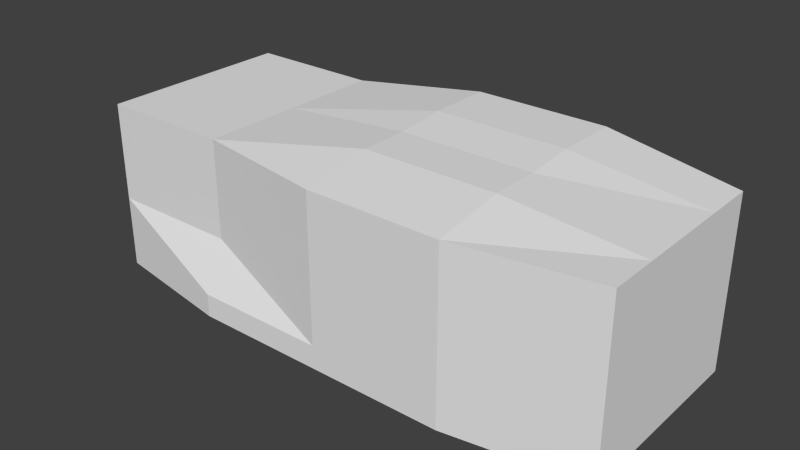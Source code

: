 # Source: ugcube.blend  (saved by Blender 2.76.0; exported with 4.5.12 LTS)
import bpy
from mathutils import Matrix  # noqa: F401  (used for matrix-valued properties, if any)

bpy.ops.wm.read_factory_settings(use_empty=True)
scene = bpy.context.scene
scene.name = 'Scene'

# ---- collections
col_collection_1 = bpy.data.collections.new('Collection 1'); scene.collection.children.link(col_collection_1)

# ---- materials (node trees are filled in below, after node groups)
mat_material = bpy.data.materials.new('Material')
mat_material.alpha_threshold = 0.0
mat_material.use_transparent_shadow = False
mat_material.roughness = 0.5
mat_material.line_color = (0.0, 0.0, 0.0, 1.0)

# ---- material node trees

# ---- world
world_world = bpy.data.worlds.new('World'); scene.world = world_world
world_world.color = (0.05088, 0.05088, 0.05088)
world_world.use_sun_shadow = False
world_world.sun_shadow_jitter_overblur = 0.0
world_world.cycles.sampling_method = 'MANUAL'
world_world.cycles.sample_map_resolution = 256

# ---- meshes
me_cube = bpy.data.meshes.new('Cube')
me_cube.from_pydata([(4.44, 1.0, -0.738), (4.44, -1.0, -0.738), (-1.0, -1.0, -0.738), (-1.0, 1.0, -0.738), (4.44, 1.0, 1.0), (4.44, -1.0, 1.0), (-1.0, -1.0, 1.0), (-1.0, 1.0, 1.0), (4.44, -5.96e-08, -0.738), (1.72, 1.148, -0.738), (4.44, 1.0, 0.0), (1.72, -1.22, -0.738), (4.44, -1.0, 0.0), (-1.0, 2.98e-07, -0.738), (-1.0, -1.0, 0.0), (-1.0, 1.0, 0.0), (4.44, -5.364e-07, 1.0), (1.72, 1.148, 1.16), (1.72, -1.22, 1.0), (-1.0, 1.788e-07, 1.0), (1.72, 1.148, 0.0), (-1.0, 2.384e-07, 0.0), (1.72, -1.22, 0.0), (4.44, -2.98e-07, 0.0), (1.72, -1.788e-07, 1.116), (1.72, 1.192e-07, -0.738), (4.44, -0.5, -0.738), (0.36, 1.0, -0.738), (4.44, 1.0, 0.5), (0.36, -1.22, -0.738), (4.44, -1.0, 0.5), (-1.0, 0.5, -0.738), (-1.0, -1.0, 0.5), (-1.0, 1.0, 0.5), (4.44, -0.5, 1.0), (0.36, 1.0, 1.0), (0.36, -1.0, 1.0), (-1.0, 0.5, 1.0), (4.44, 0.5, -0.738), (3.08, 1.148, -0.738), (4.44, 1.0, -0.5), (3.08, -1.22, -0.738), (4.44, -1.0, -0.5), (-1.0, -0.5, -0.738), (-1.0, -1.0, -0.5), (-1.0, 1.0, -0.5), (4.44, 0.5, 1.0), (3.08, 1.148, 1.16), (3.08, -1.22, 1.0), (-1.0, -0.5, 1.0), (0.36, 1.0, 0.0), (3.08, 1.148, 0.0), (1.72, 1.148, 0.5), (1.72, 1.148, -0.5), (-1.0, 0.5, 0.0), (-1.0, -0.5, 0.0), (-1.0, 2.682e-07, -0.5), (-1.0, 2.086e-07, 0.5), (0.36, -1.0, 0.0), (3.08, -1.22, 0.0), (1.72, -1.22, -0.5), (1.72, -1.22, 0.5), (4.44, -0.5, 0.0), (4.44, 0.5, 0.0), (4.44, -1.788e-07, -0.5), (4.44, -4.172e-07, 0.5), (1.72, -0.5, 1.116), (1.72, 0.5, 1.16), (3.08, -3.576e-07, 1.116), (0.36, 0.0, 1.0), (0.36, 2.086e-07, -0.738), (3.08, 2.98e-08, -0.738), (1.72, 0.5, -0.738), (1.72, -0.5, -0.738), (3.08, -0.5, -0.738), (3.08, 0.5, -0.738), (0.36, 0.5, -0.738), (0.36, 0.5, 1.0), (3.08, 0.5, 1.16), (3.08, -0.5, 1.116), (4.44, 0.5, 0.5), (4.44, 0.5, -0.5), (4.44, -0.5, -0.5), (3.08, -1.22, 0.5), (3.08, -1.22, -0.5), (0.36, -1.22, -0.5), (-1.0, -0.5, 0.5), (-1.0, -0.5, -0.5), (-1.0, 0.5, -0.5), (3.08, 1.148, -0.5), (3.08, 1.148, 0.5), (0.36, 1.0, 0.5), (0.36, 1.0, -0.5), (-1.0, 0.5, 0.5), (0.36, -1.0, 0.5), (4.44, -0.5, 0.5), (0.36, -0.5, 1.0), (0.36, -0.5, -0.738)], [], [(97, 29, 2, 43), (96, 49, 6, 36), (95, 34, 5, 30), (94, 36, 6, 32), (93, 37, 7, 33), (92, 27, 3, 45), (91, 50, 15, 33), (90, 51, 20, 52), (89, 39, 9, 53), (88, 54, 15, 45), (87, 55, 21, 56), (86, 49, 19, 57), (85, 58, 14, 44), (84, 59, 22, 60), (83, 48, 18, 61), (82, 62, 12, 42), (81, 63, 23, 64), (80, 46, 16, 65), (79, 66, 18, 48), (78, 67, 24, 68), (77, 37, 19, 69), (76, 70, 13, 31), (75, 71, 25, 72), (74, 41, 11, 73), (71, 74, 73, 25), (8, 26, 74, 71), (26, 1, 41, 74), (39, 75, 72, 9), (0, 38, 75, 39), (38, 8, 71, 75), (27, 76, 31, 3), (9, 72, 76, 27), (72, 25, 70, 76), (67, 77, 69, 24), (17, 35, 77, 67), (35, 7, 37, 77), (46, 78, 68, 16), (4, 47, 78, 46), (47, 17, 67, 78), (34, 79, 48, 5), (16, 68, 79, 34), (68, 24, 66, 79), (63, 80, 65, 23), (10, 28, 80, 63), (28, 4, 46, 80), (38, 81, 64, 8), (0, 40, 81, 38), (40, 10, 63, 81), (26, 82, 42, 1), (8, 64, 82, 26), (64, 23, 62, 82), (59, 83, 61, 22), (12, 30, 83, 59), (30, 5, 48, 83), (41, 84, 60, 11), (1, 42, 84, 41), (42, 12, 59, 84), (29, 85, 44, 2), (11, 60, 85, 29), (60, 22, 58, 85), (55, 86, 57, 21), (14, 32, 86, 55), (32, 6, 49, 86), (43, 87, 56, 13), (2, 44, 87, 43), (44, 14, 55, 87), (31, 88, 45, 3), (13, 56, 88, 31), (56, 21, 54, 88), (51, 89, 53, 20), (10, 40, 89, 51), (40, 0, 39, 89), (47, 90, 52, 17), (4, 28, 90, 47), (28, 10, 51, 90), (35, 91, 33, 7), (17, 52, 91, 35), (52, 20, 50, 91), (50, 92, 45, 15), (20, 53, 92, 50), (53, 9, 27, 92), (54, 93, 33, 15), (21, 57, 93, 54), (57, 19, 37, 93), (58, 94, 32, 14), (22, 61, 94, 58), (61, 18, 36, 94), (62, 95, 30, 12), (23, 65, 95, 62), (65, 16, 34, 95), (66, 96, 36, 18), (24, 69, 96, 66), (69, 19, 49, 96), (70, 97, 43, 13), (25, 73, 97, 70), (73, 11, 29, 97)])
me_cube.materials.append(mat_material)
me_cube.use_remesh_preserve_volume = False
me_cube.use_remesh_preserve_attributes = False
me_cube.use_mirror_vertex_groups = False
me_cube.update()

# ---- objects
ob_gcube = bpy.data.objects.new('gcube', me_cube)

# ---- transforms, parenting, visibility, modifiers, constraints
ob_gcube.location = (0.0, 0.0, 0.0)
ob_gcube.lock_rotations_4d = False
ob_gcube.empty_display_type = 'ARROWS'
ob_gcube.lineart.crease_threshold = 0.0

# ---- collection membership
col_collection_1.objects.link(ob_gcube)

# ---- scene / render settings (as saved in the file)
scene.frame_start = 1; scene.frame_end = 250; scene.frame_set(1)
scene.render.engine = 'BLENDER_EEVEE_NEXT'
scene.render.resolution_percentage = 50
scene.render.dither_intensity = 0.0
scene.cycles.use_denoising = False
scene.cycles.samples = 10
scene.cycles.sampling_pattern = 'TABULATED_SOBOL'
scene.cycles.light_sampling_threshold = 0.0
scene.cycles.use_adaptive_sampling = False
scene.cycles.use_light_tree = False
scene.cycles.blur_glossy = 0.0
scene.cycles.pixel_filter_type = 'GAUSSIAN'
scene.cycles.sample_clamp_indirect = 0.0
scene.view_settings.view_transform = 'Standard'
bpy.context.view_layer.update()

# ---- added for rendering (the .blend has no active camera and no usable light): camera, sun
cam_auto = bpy.data.cameras.new('AutoCamera')
cam_auto.lens = 50.0
cam_auto.sensor_width = 36.0
cam_auto.clip_end = 1000.0
ob_auto_camera = bpy.data.objects.new('AutoCamera', cam_auto)
scene.collection.objects.link(ob_auto_camera)
ob_auto_camera.location = (7.48322, -6.95198, 4.8215)
ob_auto_camera.rotation_euler = (1.09748, -7.21219e-08, 0.694738)
scene.camera = ob_auto_camera
light_auto_sun = bpy.data.lights.new('AutoSun', 'SUN')
light_auto_sun.energy = 3.0
light_auto_sun.angle = 0.0523599
ob_auto_sun = bpy.data.objects.new('AutoSun', light_auto_sun)
scene.collection.objects.link(ob_auto_sun)
ob_auto_sun.rotation_euler = (0.872665, 0.174533, 0.523599)
bpy.context.view_layer.update()

